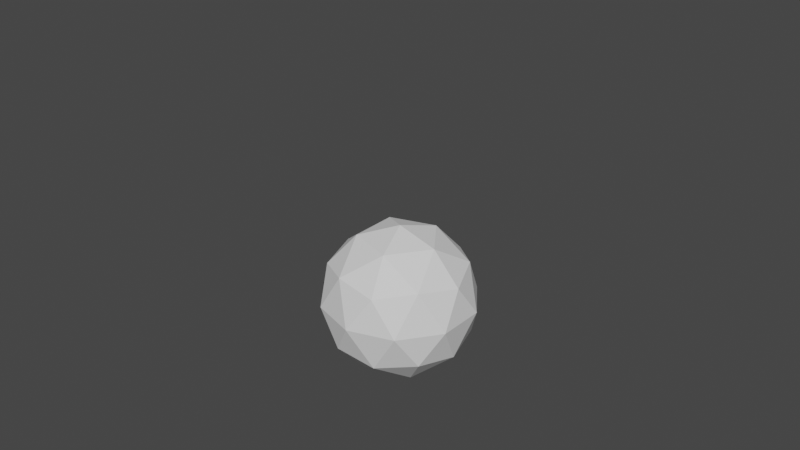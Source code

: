 # Source: fireball.blend  (saved by Blender 3.3.6; exported with 4.5.12 LTS)
import bpy
from mathutils import Matrix  # noqa: F401  (used for matrix-valued properties, if any)

bpy.ops.wm.read_factory_settings(use_empty=True)
scene = bpy.context.scene
scene.name = 'Scene'

# ---- collections
col_collection = bpy.data.collections.new('Collection'); scene.collection.children.link(col_collection)

# ---- materials (node trees are filled in below, after node groups)
mat_smoke_domain_material = bpy.data.materials.new('Smoke Domain Material')
mat_smoke_domain_material.use_transparent_shadow = False

# ---- material node trees
mat_smoke_domain_material.use_nodes = True; mat_smoke_domain_material.node_tree.nodes.clear()
_N = mat_smoke_domain_material.node_tree.nodes; _L = mat_smoke_domain_material.node_tree.links
n0 = _N.new('ShaderNodeOutputMaterial'); n0.name = 'Material Output'; n0.location = (1200, 150)
n1 = _N.new('ShaderNodeVolumePrincipled'); n1.name = 'Principled Volume'; n1.location = (800, 150)
n1.inputs[2].default_value = 5.0
_L.new(n1.outputs[0], n0.inputs[1])
n0.is_active_output = True

# ---- world
world_world = bpy.data.worlds.new('World'); scene.world = world_world
world_world.use_nodes = True; world_world.node_tree.nodes.clear()
_N = world_world.node_tree.nodes; _L = world_world.node_tree.links
n0 = _N.new('ShaderNodeOutputWorld'); n0.name = 'World Output'; n0.location = (300, 300)
n1 = _N.new('ShaderNodeBackground'); n1.name = 'Background'; n1.location = (10, 300)
n1.inputs[0].default_value = (0.05088, 0.05088, 0.05088, 1.0)
_L.new(n1.outputs[0], n0.inputs[0])
n0.is_active_output = True
world_world.color = (0.05088, 0.05088, 0.05088)
world_world.use_sun_shadow = False
world_world.sun_shadow_jitter_overblur = 0.0

# ---- meshes
me_icosphere = bpy.data.meshes.new('Icosphere')
me_icosphere.from_pydata([(0.0, 0.0, -1.0), (0.7236, -0.5257, -0.4472), (-0.2764, -0.8506, -0.4472), (-0.8944, 0.0, -0.4472), (-0.2764, 0.8506, -0.4472), (0.7236, 0.5257, -0.4472), (0.2764, -0.8506, 0.4472), (-0.7236, -0.5257, 0.4472), (-0.7236, 0.5257, 0.4472), (0.2764, 0.8506, 0.4472), (0.8944, 0.0, 0.4472), (0.0, 0.0, 1.0), (-0.1625, -0.5, -0.8507), (0.4253, -0.309, -0.8507), (0.2629, -0.809, -0.5257), (0.8506, 0.0, -0.5257), (0.4253, 0.309, -0.8507), (-0.5257, 0.0, -0.8507), (-0.6882, -0.5, -0.5257), (-0.1625, 0.5, -0.8507), (-0.6882, 0.5, -0.5257), (0.2629, 0.809, -0.5257), (0.9511, -0.309, 0.0), (0.9511, 0.309, 0.0), (0.0, -1.0, 0.0), (0.5878, -0.809, 0.0), (-0.9511, -0.309, 0.0), (-0.5878, -0.809, 0.0), (-0.5878, 0.809, 0.0), (-0.9511, 0.309, 0.0), (0.5878, 0.809, 0.0), (0.0, 1.0, 0.0), (0.6882, -0.5, 0.5257), (-0.2629, -0.809, 0.5257), (-0.8506, 0.0, 0.5257), (-0.2629, 0.809, 0.5257), (0.6882, 0.5, 0.5257), (0.1625, -0.5, 0.8507), (0.5257, 0.0, 0.8507), (-0.4253, -0.309, 0.8507), (-0.4253, 0.309, 0.8507), (0.1625, 0.5, 0.8507)], [], [(0, 13, 12), (1, 13, 15), (0, 12, 17), (0, 17, 19), (0, 19, 16), (1, 15, 22), (2, 14, 24), (3, 18, 26), (4, 20, 28), (5, 21, 30), (1, 22, 25), (2, 24, 27), (3, 26, 29), (4, 28, 31), (5, 30, 23), (6, 32, 37), (7, 33, 39), (8, 34, 40), (9, 35, 41), (10, 36, 38), (38, 41, 11), (38, 36, 41), (36, 9, 41), (41, 40, 11), (41, 35, 40), (35, 8, 40), (40, 39, 11), (40, 34, 39), (34, 7, 39), (39, 37, 11), (39, 33, 37), (33, 6, 37), (37, 38, 11), (37, 32, 38), (32, 10, 38), (23, 36, 10), (23, 30, 36), (30, 9, 36), (31, 35, 9), (31, 28, 35), (28, 8, 35), (29, 34, 8), (29, 26, 34), (26, 7, 34), (27, 33, 7), (27, 24, 33), (24, 6, 33), (25, 32, 6), (25, 22, 32), (22, 10, 32), (30, 31, 9), (30, 21, 31), (21, 4, 31), (28, 29, 8), (28, 20, 29), (20, 3, 29), (26, 27, 7), (26, 18, 27), (18, 2, 27), (24, 25, 6), (24, 14, 25), (14, 1, 25), (22, 23, 10), (22, 15, 23), (15, 5, 23), (16, 21, 5), (16, 19, 21), (19, 4, 21), (19, 20, 4), (19, 17, 20), (17, 3, 20), (17, 18, 3), (17, 12, 18), (12, 2, 18), (15, 16, 5), (15, 13, 16), (13, 0, 16), (12, 14, 2), (12, 13, 14), (13, 1, 14)])
_uv = me_icosphere.uv_layers.new(name='UVMap')
_uv.uv.foreach_set('vector', [0.1818, 0.0, 0.2273, 0.07873, 0.1364, 0.07873, 0.2727, 0.1575, 0.3182, 0.07873, 0.3636, 0.1575, 0.9091, 0.0, 0.9545, 0.07873, 0.8636, 0.07873, 0.7273, 0.0, 0.7727, 0.07873, 0.6818, 0.07873, 0.5455, 0.0, 0.5909, 0.07873, 0.5, 0.07873, 0.2727, 0.1575, 0.3636, 0.1575, 0.3182, 0.2362, 0.09091, 0.1575, 0.1818, 0.1575, 0.1364, 0.2362, 0.8182, 0.1575, 0.9091, 0.1575, 0.8636, 0.2362, 0.6364, 0.1575, 0.7273, 0.1575, 0.6818, 0.2362, 0.4545, 0.1575, 0.5455, 0.1575, 0.5, 0.2362, 0.2727, 0.1575, 0.3182, 0.2362, 0.2273, 0.2362, 0.09091, 0.1575, 0.1364, 0.2362, 0.04546, 0.2362, 0.8182, 0.1575, 0.8636, 0.2362, 0.7727, 0.2362, 0.6364, 0.1575, 0.6818, 0.2362, 0.5909, 0.2362, 0.4545, 0.1575, 0.5, 0.2362, 0.4091, 0.2362, 0.1818, 0.3149, 0.2727, 0.3149, 0.2273, 0.3937, 0.0, 0.3149, 0.09091, 0.3149, 0.04546, 0.3937, 0.7273, 0.3149, 0.8182, 0.3149, 0.7727, 0.3937, 0.5455, 0.3149, 0.6364, 0.3149, 0.5909, 0.3937, 0.3636, 0.3149, 0.4545, 0.3149, 0.4091, 0.3937, 0.4091, 0.3937, 0.5, 0.3937, 0.4545, 0.4724, 0.4091, 0.3937, 0.4545, 0.3149, 0.5, 0.3937, 0.4545, 0.3149, 0.5455, 0.3149, 0.5, 0.3937, 0.5909, 0.3937, 0.6818, 0.3937, 0.6364, 0.4724, 0.5909, 0.3937, 0.6364, 0.3149, 0.6818, 0.3937, 0.6364, 0.3149, 0.7273, 0.3149, 0.6818, 0.3937, 0.7727, 0.3937, 0.8636, 0.3937, 0.8182, 0.4724, 0.7727, 0.3937, 0.8182, 0.3149, 0.8636, 0.3937, 0.8182, 0.3149, 0.9091, 0.3149, 0.8636, 0.3937, 0.04546, 0.3937, 0.1364, 0.3937, 0.09091, 0.4724, 0.04546, 0.3937, 0.09091, 0.3149, 0.1364, 0.3937, 0.09091, 0.3149, 0.1818, 0.3149, 0.1364, 0.3937, 0.2273, 0.3937, 0.3182, 0.3937, 0.2727, 0.4724, 0.2273, 0.3937, 0.2727, 0.3149, 0.3182, 0.3937, 0.2727, 0.3149, 0.3636, 0.3149, 0.3182, 0.3937, 0.4091, 0.2362, 0.4545, 0.3149, 0.3636, 0.3149, 0.4091, 0.2362, 0.5, 0.2362, 0.4545, 0.3149, 0.5, 0.2362, 0.5455, 0.3149, 0.4545, 0.3149, 0.5909, 0.2362, 0.6364, 0.3149, 0.5455, 0.3149, 0.5909, 0.2362, 0.6818, 0.2362, 0.6364, 0.3149, 0.6818, 0.2362, 0.7273, 0.3149, 0.6364, 0.3149, 0.7727, 0.2362, 0.8182, 0.3149, 0.7273, 0.3149, 0.7727, 0.2362, 0.8636, 0.2362, 0.8182, 0.3149, 0.8636, 0.2362, 0.9091, 0.3149, 0.8182, 0.3149, 0.04546, 0.2362, 0.09091, 0.3149, 0.0, 0.3149, 0.04546, 0.2362, 0.1364, 0.2362, 0.09091, 0.3149, 0.1364, 0.2362, 0.1818, 0.3149, 0.09091, 0.3149, 0.2273, 0.2362, 0.2727, 0.3149, 0.1818, 0.3149, 0.2273, 0.2362, 0.3182, 0.2362, 0.2727, 0.3149, 0.3182, 0.2362, 0.3636, 0.3149, 0.2727, 0.3149, 0.5, 0.2362, 0.5909, 0.2362, 0.5455, 0.3149, 0.5, 0.2362, 0.5455, 0.1575, 0.5909, 0.2362, 0.5455, 0.1575, 0.6364, 0.1575, 0.5909, 0.2362, 0.6818, 0.2362, 0.7727, 0.2362, 0.7273, 0.3149, 0.6818, 0.2362, 0.7273, 0.1575, 0.7727, 0.2362, 0.7273, 0.1575, 0.8182, 0.1575, 0.7727, 0.2362, 0.8636, 0.2362, 0.9545, 0.2362, 0.9091, 0.3149, 0.8636, 0.2362, 0.9091, 0.1575, 0.9545, 0.2362, 0.9091, 0.1575, 1.0, 0.1575, 0.9545, 0.2362, 0.1364, 0.2362, 0.2273, 0.2362, 0.1818, 0.3149, 0.1364, 0.2362, 0.1818, 0.1575, 0.2273, 0.2362, 0.1818, 0.1575, 0.2727, 0.1575, 0.2273, 0.2362, 0.3182, 0.2362, 0.4091, 0.2362, 0.3636, 0.3149, 0.3182, 0.2362, 0.3636, 0.1575, 0.4091, 0.2362, 0.3636, 0.1575, 0.4545, 0.1575, 0.4091, 0.2362, 0.5, 0.07873, 0.5455, 0.1575, 0.4545, 0.1575, 0.5, 0.07873, 0.5909, 0.07873, 0.5455, 0.1575, 0.5909, 0.07873, 0.6364, 0.1575, 0.5455, 0.1575, 0.6818, 0.07873, 0.7273, 0.1575, 0.6364, 0.1575, 0.6818, 0.07873, 0.7727, 0.07873, 0.7273, 0.1575, 0.7727, 0.07873, 0.8182, 0.1575, 0.7273, 0.1575, 0.8636, 0.07873, 0.9091, 0.1575, 0.8182, 0.1575, 0.8636, 0.07873, 0.9545, 0.07873, 0.9091, 0.1575, 0.9545, 0.07873, 1.0, 0.1575, 0.9091, 0.1575, 0.3636, 0.1575, 0.4091, 0.07873, 0.4545, 0.1575, 0.3636, 0.1575, 0.3182, 0.07873, 0.4091, 0.07873, 0.3182, 0.07873, 0.3636, 0.0, 0.4091, 0.07873, 0.1364, 0.07873, 0.1818, 0.1575, 0.09091, 0.1575, 0.1364, 0.07873, 0.2273, 0.07873, 0.1818, 0.1575, 0.2273, 0.07873, 0.2727, 0.1575, 0.1818, 0.1575])
me_icosphere.update()
me_cube_001 = bpy.data.meshes.new('Cube.001')
me_cube_001.from_pydata([(-1.0, -1.0, -1.0), (-1.0, -1.0, 1.0), (-1.0, 1.0, -1.0), (-1.0, 1.0, 1.0), (1.0, -1.0, -1.0), (1.0, -1.0, 1.0), (1.0, 1.0, -1.0), (1.0, 1.0, 1.0)], [], [(0, 1, 3, 2), (2, 3, 7, 6), (6, 7, 5, 4), (4, 5, 1, 0), (2, 6, 4, 0), (7, 3, 1, 5)])
_uv = me_cube_001.uv_layers.new(name='UVMap')
_uv.uv.foreach_set('vector', [0.375, 0.0, 0.625, 0.0, 0.625, 0.25, 0.375, 0.25, 0.375, 0.25, 0.625, 0.25, 0.625, 0.5, 0.375, 0.5, 0.375, 0.5, 0.625, 0.5, 0.625, 0.75, 0.375, 0.75, 0.375, 0.75, 0.625, 0.75, 0.625, 1.0, 0.375, 1.0, 0.125, 0.5, 0.375, 0.5, 0.375, 0.75, 0.125, 0.75, 0.625, 0.5, 0.875, 0.5, 0.875, 0.75, 0.625, 0.75])
me_cube_001.materials.append(mat_smoke_domain_material)
me_cube_001.update()

# ---- objects
ob_smokeemitor = bpy.data.objects.new('SmokeEmitor', me_icosphere)
ob_smoke_domain = bpy.data.objects.new('Smoke Domain', me_cube_001)

# ---- transforms, parenting, visibility, modifiers, constraints
ob_smokeemitor.location = (0.0, 0.0, 0.0)
ob_smokeemitor.display_type = 'WIRE'
_m = ob_smokeemitor.modifiers.new('Fluid', 'FLUID')
_m.fluid_type = 'FLOW'
ob_smoke_domain.location = (0.0, 0.0, 1.0)
ob_smoke_domain.scale = (1.951, 2.0, 3.0)
ob_smoke_domain.display_type = 'WIRE'
_m = ob_smoke_domain.modifiers.new('Fluid', 'FLUID')
_m.fluid_type = 'DOMAIN'

# ---- collection membership
col_collection.objects.link(ob_smokeemitor)
col_collection.objects.link(ob_smoke_domain)

# ---- scene / render settings (as saved in the file)
scene.frame_start = 1; scene.frame_end = 250; scene.frame_set(24)
scene.render.engine = 'BLENDER_EEVEE_NEXT'
scene.cycles.sampling_pattern = 'TABULATED_SOBOL'
scene.cycles.use_light_tree = False
scene.view_settings.view_transform = 'Filmic'
bpy.context.view_layer.update()

# ---- added for rendering (the .blend has no active camera and no usable light): camera, sun
cam_auto = bpy.data.cameras.new('AutoCamera')
cam_auto.lens = 50.0
cam_auto.sensor_width = 36.0
cam_auto.clip_end = 1000.0
ob_auto_camera = bpy.data.objects.new('AutoCamera', cam_auto)
scene.collection.objects.link(ob_auto_camera)
ob_auto_camera.location = (7.58608, -9.1033, 7.06886)
ob_auto_camera.rotation_euler = (1.09748, -7.21219e-08, 0.694738)
scene.camera = ob_auto_camera
light_auto_sun = bpy.data.lights.new('AutoSun', 'SUN')
light_auto_sun.energy = 3.0
light_auto_sun.angle = 0.0523599
ob_auto_sun = bpy.data.objects.new('AutoSun', light_auto_sun)
scene.collection.objects.link(ob_auto_sun)
ob_auto_sun.rotation_euler = (0.872665, 0.174533, 0.523599)
bpy.context.view_layer.update()
